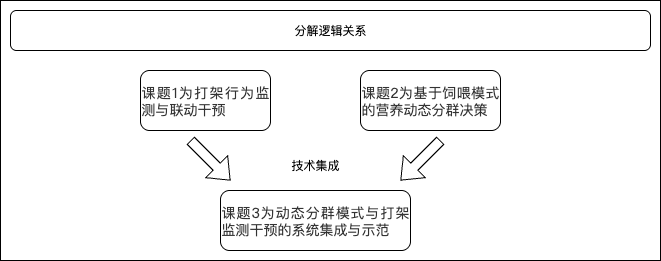

The diagram above was exported from draw.io. Its source (the exported page's mxGraphModel, read from the mxfile embedded in the PNG):
<mxGraphModel dx="1803" dy="629" grid="1" gridSize="10" guides="1" tooltips="1" connect="1" arrows="1" fold="1" page="1" pageScale="1" pageWidth="827" pageHeight="1169" math="0" shadow="0">
  <root>
    <mxCell id="0" />
    <mxCell id="1" parent="0" />
    <mxCell id="CeWzTd817CsiHv9rKl07-11" value="" style="rounded=0;whiteSpace=wrap;html=1;" parent="1" vertex="1">
      <mxGeometry x="-30" y="180" width="660" height="260" as="geometry" />
    </mxCell>
    <mxCell id="CeWzTd817CsiHv9rKl07-1" value="&lt;p style=&quot;margin: 0pt 0pt 0.0001pt; text-align: justify; font-family: 等线; font-size: 10.5pt;&quot; class=&quot;MsoNormal&quot;&gt;&lt;span style=&quot;font-family: sans-serif; color: rgb(51, 51, 51); font-size: 10.5pt;&quot;&gt;&lt;font face=&quot;sans-serif&quot;&gt;课题&lt;/font&gt;&lt;font face=&quot;sans-serif&quot;&gt;1为&lt;/font&gt;&lt;/span&gt;&lt;span style=&quot;font-family: sans-serif; color: rgb(51, 51, 51); letter-spacing: 0pt; font-size: 10.5pt;&quot;&gt;打架行为监测与联动干预&lt;/span&gt;&lt;/p&gt;" style="rounded=1;whiteSpace=wrap;html=1;" parent="1" vertex="1">
      <mxGeometry x="110" y="250" width="130" height="60" as="geometry" />
    </mxCell>
    <mxCell id="CeWzTd817CsiHv9rKl07-5" value="&lt;p style=&quot;margin: 0pt 0pt 0.0001pt; text-align: justify; font-family: 等线; font-size: 10.5pt;&quot; class=&quot;MsoNormal&quot;&gt;&lt;span style=&quot;font-family: sans-serif; color: rgb(51, 51, 51); letter-spacing: 0pt; font-size: 10.5pt;&quot;&gt;&lt;font face=&quot;sans-serif&quot;&gt;课题&lt;/font&gt;&lt;font face=&quot;sans-serif&quot;&gt;2为&lt;/font&gt;&lt;/span&gt;&lt;span style=&quot;font-family: sans-serif; color: rgb(51, 51, 51); letter-spacing: 0pt; font-size: 10.5pt;&quot;&gt;基于饲喂模式的营养动态分群决策&lt;/span&gt;&lt;/p&gt;" style="rounded=1;whiteSpace=wrap;html=1;" parent="1" vertex="1">
      <mxGeometry x="330" y="250" width="140" height="60" as="geometry" />
    </mxCell>
    <mxCell id="CeWzTd817CsiHv9rKl07-6" value="&lt;p style=&quot;margin: 0pt 0pt 0.0001pt; text-align: justify; font-family: 等线; font-size: 10.5pt;&quot; class=&quot;MsoNormal&quot;&gt;&lt;span style=&quot;font-family: sans-serif; color: rgb(51, 51, 51); letter-spacing: 0pt; font-size: 10.5pt;&quot;&gt;&lt;font face=&quot;sans-serif&quot;&gt;课题&lt;/font&gt;&lt;font face=&quot;sans-serif&quot;&gt;3为&lt;/font&gt;&lt;/span&gt;&lt;span style=&quot;font-family: sans-serif; color: rgb(51, 51, 51); letter-spacing: 0pt; font-size: 10.5pt;&quot;&gt;动态分群模式与打架监测干预的系统集成与示范&lt;/span&gt;&lt;/p&gt;" style="rounded=1;whiteSpace=wrap;html=1;" parent="1" vertex="1">
      <mxGeometry x="190" y="370" width="190" height="60" as="geometry" />
    </mxCell>
    <mxCell id="CeWzTd817CsiHv9rKl07-7" value="" style="shape=flexArrow;endArrow=classic;html=1;rounded=0;" parent="1" edge="1">
      <mxGeometry width="50" height="50" relative="1" as="geometry">
        <mxPoint x="160" y="320" as="sourcePoint" />
        <mxPoint x="200" y="360" as="targetPoint" />
      </mxGeometry>
    </mxCell>
    <mxCell id="CeWzTd817CsiHv9rKl07-9" value="技术集成" style="rounded=0;whiteSpace=wrap;html=1;strokeColor=none;" parent="1" vertex="1">
      <mxGeometry x="240" y="330" width="90" height="30" as="geometry" />
    </mxCell>
    <mxCell id="CeWzTd817CsiHv9rKl07-10" value="" style="shape=flexArrow;endArrow=classic;html=1;rounded=0;" parent="1" edge="1">
      <mxGeometry width="50" height="50" relative="1" as="geometry">
        <mxPoint x="410" y="320" as="sourcePoint" />
        <mxPoint x="370" y="360" as="targetPoint" />
      </mxGeometry>
    </mxCell>
    <mxCell id="CeWzTd817CsiHv9rKl07-12" value="分解逻辑关系" style="rounded=1;whiteSpace=wrap;html=1;" parent="1" vertex="1">
      <mxGeometry x="-20" y="190" width="640" height="40" as="geometry" />
    </mxCell>
  </root>
</mxGraphModel>